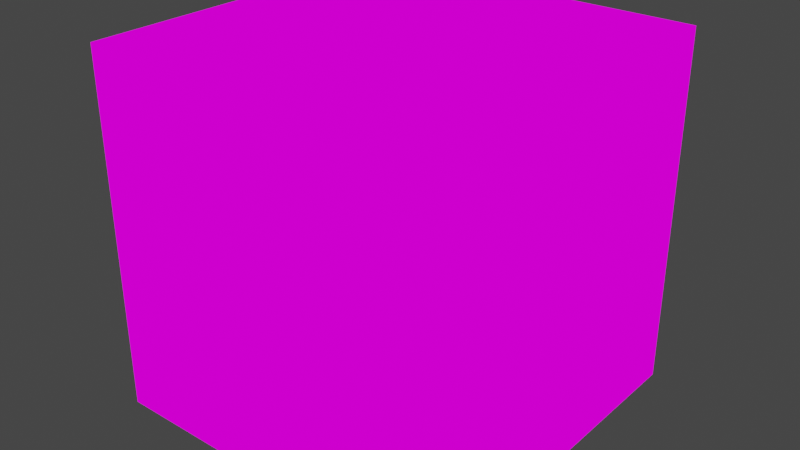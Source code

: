 # Source: blend.blend  (saved by Blender 3.2.14; exported with 4.5.12 LTS)
import bpy
from mathutils import Matrix  # noqa: F401  (used for matrix-valued properties, if any)

bpy.ops.wm.read_factory_settings(use_empty=True)
scene = bpy.context.scene
scene.name = 'Scene'

# ---- collections
col_collection = bpy.data.collections.new('Collection'); scene.collection.children.link(col_collection)

# ---- images (referenced by path relative to the original .blend; pixels are not part of the script)
import os
ASSET_DIR = os.environ.get("B2B_ASSET_DIR", "")  # directory of the original .blend (textures are referenced by path, not embedded)
HERE = os.path.dirname(os.path.abspath(__file__))  # packed textures are extracted next to this script under _unpacked/

def load_image(name, relpath, width, height, colorspace="sRGB"):
    """Load a texture the original file referenced (path relative to the .blend, or extracted next to this script)."""
    p = next((c for c in (os.path.join(HERE, relpath), os.path.join(ASSET_DIR, relpath)) if relpath and os.path.exists(c)), "")
    if p:
        img = bpy.data.images.load(p, check_existing=True)
        img.name = name
    else:  # same state as the original file: an image datablock whose file is absent (Cycles renders it pink)
        img = bpy.data.images.new(name, width, height)
        img.source = "FILE"
        img.filepath = "//" + (relpath or name)
    img.colorspace_settings.name = colorspace
    return img
img_pixeltexturegrid_64_png = load_image('PixelTextureGrid_64.png', '草地.png', 1024, 1024, 'sRGB')

# ---- materials (node trees are filled in below, after node groups)
mat_block_exteriorcorner_mesh_001 = bpy.data.materials.new('block_exteriorCorner_mesh.001')
mat_block_exteriorcorner_mesh_001.use_transparent_shadow = False
mat_block_edge_mesh_001 = bpy.data.materials.new('block_edge_mesh.001')
mat_block_edge_mesh_001.use_transparent_shadow = False
mat_block_fill_mesh = bpy.data.materials.new('block_fill_mesh')
mat_block_fill_mesh.use_transparent_shadow = False
mat_block_interiorcorner_mesh_001 = bpy.data.materials.new('block_interiorCorner_mesh.001')
mat_block_interiorcorner_mesh_001.use_transparent_shadow = False

# ---- material node trees
mat_block_exteriorcorner_mesh_001.use_nodes = True; mat_block_exteriorcorner_mesh_001.node_tree.nodes.clear()
_N = mat_block_exteriorcorner_mesh_001.node_tree.nodes; _L = mat_block_exteriorcorner_mesh_001.node_tree.links
n0 = _N.new('ShaderNodeOutputMaterial'); n0.name = 'Material Output'; n0.location = (300, 300)
n1 = _N.new('ShaderNodeEmission'); n1.name = '自发光(发射)'; n1.location = (10, 300)
n2 = _N.new('ShaderNodeTexImage'); n2.name = '图像纹理'; n2.location = (-280, 270)
n2.image = img_pixeltexturegrid_64_png
n2.interpolation = 'Closest'
_L.new(n1.outputs[0], n0.inputs[0])
_L.new(n2.outputs[0], n1.inputs[0])
n0.is_active_output = True
mat_block_edge_mesh_001.use_nodes = True; mat_block_edge_mesh_001.node_tree.nodes.clear()
_N = mat_block_edge_mesh_001.node_tree.nodes; _L = mat_block_edge_mesh_001.node_tree.links
n0 = _N.new('ShaderNodeOutputMaterial'); n0.name = 'Material Output'; n0.location = (300, 300)
n1 = _N.new('ShaderNodeEmission'); n1.name = '自发光(发射)'; n1.location = (10, 300)
n2 = _N.new('ShaderNodeTexImage'); n2.name = '图像纹理'; n2.location = (-280, 270)
n2.image = img_pixeltexturegrid_64_png
n2.interpolation = 'Closest'
_L.new(n1.outputs[0], n0.inputs[0])
_L.new(n2.outputs[0], n1.inputs[0])
n0.is_active_output = True
mat_block_fill_mesh.use_nodes = True; mat_block_fill_mesh.node_tree.nodes.clear()
_N = mat_block_fill_mesh.node_tree.nodes; _L = mat_block_fill_mesh.node_tree.links
n0 = _N.new('ShaderNodeOutputMaterial'); n0.name = 'Material Output'; n0.location = (300, 300)
n1 = _N.new('ShaderNodeEmission'); n1.name = '自发光(发射)'; n1.location = (10, 300)
n2 = _N.new('ShaderNodeTexImage'); n2.name = '图像纹理'; n2.location = (-280, 270)
n2.image = img_pixeltexturegrid_64_png
n2.interpolation = 'Closest'
_L.new(n1.outputs[0], n0.inputs[0])
_L.new(n2.outputs[0], n1.inputs[0])
n0.is_active_output = True
mat_block_interiorcorner_mesh_001.use_nodes = True; mat_block_interiorcorner_mesh_001.node_tree.nodes.clear()
_N = mat_block_interiorcorner_mesh_001.node_tree.nodes; _L = mat_block_interiorcorner_mesh_001.node_tree.links
n0 = _N.new('ShaderNodeOutputMaterial'); n0.name = 'Material Output'; n0.location = (300, 300)
n1 = _N.new('ShaderNodeEmission'); n1.name = '自发光(发射)'; n1.location = (10, 300)
n2 = _N.new('ShaderNodeTexImage'); n2.name = '图像纹理'; n2.location = (-280, 270)
n2.image = img_pixeltexturegrid_64_png
n2.interpolation = 'Closest'
_L.new(n1.outputs[0], n0.inputs[0])
_L.new(n2.outputs[0], n1.inputs[0])
n0.is_active_output = True

# ---- world
world_world = bpy.data.worlds.new('World'); scene.world = world_world
world_world.use_nodes = True; world_world.node_tree.nodes.clear()
_N = world_world.node_tree.nodes; _L = world_world.node_tree.links
n0 = _N.new('ShaderNodeOutputWorld'); n0.name = 'World Output'; n0.location = (300, 300)
n1 = _N.new('ShaderNodeBackground'); n1.name = 'Background'; n1.location = (10, 300)
n1.inputs[0].default_value = (0.05088, 0.05088, 0.05088, 1.0)
_L.new(n1.outputs[0], n0.inputs[0])
n0.is_active_output = True
world_world.color = (0.05088, 0.05088, 0.05088)
world_world.use_sun_shadow = False
world_world.sun_shadow_jitter_overblur = 0.0

# ---- meshes
me_x = bpy.data.meshes.new('立方体')
me_x.from_pydata([(-0.25, -0.25, 0.0), (-0.25, -0.25, 0.5), (-0.25, 0.25, 0.5), (0.25, -0.25, 0.0), (0.25, -0.25, 0.5), (0.25, 0.25, 0.0), (0.25, 0.25, 0.5)], [], [(5, 6, 4, 3), (3, 4, 1, 0), (6, 2, 1, 4)])
_uv = me_x.uv_layers.new(name='UV 贴图')
_uv.uv.foreach_set('vector', [0.3281, 0.7812, 0.3281, 0.6562, 0.4531, 0.6562, 0.4531, 0.7812, 0.1875, 0.7812, 0.1875, 0.6562, 0.3125, 0.6562, 0.3125, 0.7812, 0.3906, 0.3594, 0.5156, 0.3594, 0.5156, 0.4844, 0.3906, 0.4844])
me_x.materials.append(mat_block_exteriorcorner_mesh_001)
me_x.use_paint_bone_selection = False
me_x.use_paint_mask = True
me_x.update()
me_011 = bpy.data.meshes.new('立方体.011')
me_011.from_pydata([(-0.25, -0.25, 0.5), (-0.25, 0.25, 0.5), (0.25, -0.25, 0.0), (0.25, -0.25, 0.5), (0.25, 0.25, 0.0), (0.25, 0.25, 0.5)], [], [(4, 5, 3, 2), (5, 1, 0, 3)])
_uv = me_011.uv_layers.new(name='UV 贴图')
_uv.uv.foreach_set('vector', [0.3281, 0.7812, 0.3281, 0.6562, 0.4531, 0.6562, 0.4531, 0.7812, 0.3906, 0.2344, 0.5156, 0.2344, 0.5156, 0.3594, 0.3906, 0.3594])
me_011.materials.append(mat_block_edge_mesh_001)
me_011.use_paint_bone_selection = False
me_011.use_paint_mask = True
me_011.update()
me_012 = bpy.data.meshes.new('立方体.012')
me_012.from_pydata([(-0.25, -0.25, 0.5), (-0.25, 0.25, 0.5), (0.25, -0.25, 0.5), (0.25, 0.25, 0.5)], [], [(3, 1, 0, 2)])
_uv = me_012.uv_layers.new(name='UV 贴图')
_uv.uv.foreach_set('vector', [0.5156, 0.2344, 0.6406, 0.2344, 0.6406, 0.3594, 0.5156, 0.3594])
me_012.materials.append(mat_block_fill_mesh)
me_012.update()
me_013 = bpy.data.meshes.new('立方体.013')
me_013.from_pydata([(-0.25, -0.25, 0.0), (-0.25, -0.25, 0.5), (-0.25, 0.25, 0.5), (0.25, -0.25, 0.0), (0.25, -0.25, 0.5), (0.25, 0.25, 0.0), (0.25, 0.25, 0.5)], [], [(5, 6, 4, 3), (3, 4, 1, 0), (6, 2, 1, 4)])
_uv = me_013.uv_layers.new(name='UV 贴图')
_uv.uv.foreach_set('vector', [0.3281, 0.7812, 0.3281, 0.6562, 0.4531, 0.6562, 0.4531, 0.7812, 0.1875, 0.7812, 0.1875, 0.6562, 0.3125, 0.6562, 0.3125, 0.7812, 0.5469, 0.2031, 0.6719, 0.2031, 0.6719, 0.3281, 0.5469, 0.3281])
me_013.materials.append(mat_block_interiorcorner_mesh_001)
me_013.use_paint_bone_selection = False
me_013.use_paint_mask = True
me_013.update()

# ---- objects
ob_block_exteriorcorner_mesh = bpy.data.objects.new('block_exteriorCorner_mesh', me_x)
ob_block_edge_mesh = bpy.data.objects.new('block_edge_mesh', me_011)
ob_block_fill_mesh = bpy.data.objects.new('block_fill_mesh', me_012)
ob_block_interiorcorner_mesh = bpy.data.objects.new('block_interiorCorner_mesh', me_013)

# ---- transforms, parenting, visibility, modifiers, constraints
ob_block_exteriorcorner_mesh.location = (0.0, 0.0, 0.0)
ob_block_edge_mesh.location = (0.0, 0.0, 0.0)
ob_block_fill_mesh.location = (0.0, 0.0, 0.0)
ob_block_interiorcorner_mesh.location = (0.0, 0.0, 0.0)

# ---- collection membership
col_collection.objects.link(ob_block_exteriorcorner_mesh)
col_collection.objects.link(ob_block_edge_mesh)
col_collection.objects.link(ob_block_fill_mesh)
col_collection.objects.link(ob_block_interiorcorner_mesh)

# ---- scene / render settings (as saved in the file)
scene.frame_start = 1; scene.frame_end = 250; scene.frame_set(12)
scene.render.engine = 'BLENDER_EEVEE_NEXT'
scene.cycles.sampling_pattern = 'TABULATED_SOBOL'
scene.cycles.use_light_tree = False
scene.view_settings.view_transform = 'Filmic'
bpy.context.view_layer.update()

# ---- added for rendering (the .blend has no active camera): camera
cam_auto = bpy.data.cameras.new('AutoCamera')
cam_auto.lens = 50.0
cam_auto.sensor_width = 36.0
cam_auto.clip_end = 1000.0
ob_auto_camera = bpy.data.objects.new('AutoCamera', cam_auto)
scene.collection.objects.link(ob_auto_camera)
ob_auto_camera.location = (0.801268, -0.961522, 0.891014)
ob_auto_camera.rotation_euler = (1.09748, -7.21219e-08, 0.694738)
scene.camera = ob_auto_camera
bpy.context.view_layer.update()
